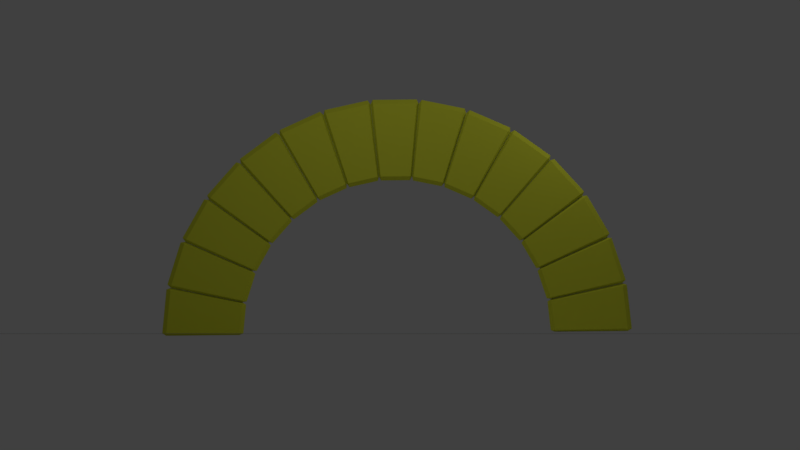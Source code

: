# Source: simu_arche.blend  (saved by Blender 2.78.0; exported with 4.5.12 LTS)
import bpy
from mathutils import Matrix  # noqa: F401  (used for matrix-valued properties, if any)

bpy.ops.wm.read_factory_settings(use_empty=True)
scene = bpy.context.scene
scene.name = 'Scene'

# ---- collections
col_collection_1_001 = bpy.data.collections.new('Collection 1.001'); scene.collection.children.link(col_collection_1_001)

# ---- materials (node trees are filled in below, after node groups)
mat_pierre = bpy.data.materials.new('Pierre')
mat_pierre.alpha_threshold = 0.0
mat_pierre.use_transparent_shadow = False
mat_pierre.preview_render_type = 'CUBE'
mat_pierre.diffuse_color = (0.6005, 0.6268, 0.04015, 1.0)
mat_pierre.roughness = 0.5
mat_pierre.line_color = (0.0, 0.0, 0.0, 1.0)
mat_sol = bpy.data.materials.new('Sol')
mat_sol.alpha_threshold = 0.0
mat_sol.use_transparent_shadow = False
mat_sol.roughness = 0.5

# ---- material node trees

# ---- world
world_world = bpy.data.worlds.new('World'); scene.world = world_world
world_world.color = (0.05088, 0.05088, 0.05088)
world_world.use_sun_shadow = False
world_world.sun_shadow_jitter_overblur = 0.0
world_world.cycles.sampling_method = 'MANUAL'

# ---- cameras
cam_camera = bpy.data.cameras.new('Camera')
cam_camera.type = 'ORTHO'
cam_camera.clip_end = 100.0
cam_camera.lens = 35.0
cam_camera.sensor_width = 32.0
cam_camera.sensor_height = 18.0
cam_camera.ortho_scale = 19.71
cam_camera.dof.focus_distance = 0.0
cam_camera.dof.aperture_fstop = 128.0

# ---- lights
light_point_002 = bpy.data.lights.new('Point.002', 'POINT')
light_point_002.transmission_factor = 0.0
light_point_002.energy = 100.0
light_point_002.shadow_buffer_clip_start = 0.5
light_point_002.shadow_soft_size = 0.1
light_point_002.shadow_maximum_resolution = 0.006
light_point_002.use_absolute_resolution = True
light_point_001 = bpy.data.lights.new('Point.001', 'POINT')
light_point_001.transmission_factor = 0.0
light_point_001.energy = 100.0
light_point_001.shadow_buffer_clip_start = 0.5
light_point_001.shadow_soft_size = 0.1
light_point_001.shadow_maximum_resolution = 0.006
light_point_001.use_absolute_resolution = True
light_point = bpy.data.lights.new('Point', 'POINT')
light_point.transmission_factor = 0.0
light_point.energy = 100.0
light_point.shadow_buffer_clip_start = 0.5
light_point.shadow_soft_size = 0.1
light_point.shadow_maximum_resolution = 0.006
light_point.use_absolute_resolution = True

# ---- meshes
me_cube_014 = bpy.data.meshes.new('Cube.014')
me_cube_014.from_pydata([(1.0, -1.038, 0.04844), (0.9, -1.054, 0.1225), (0.9, -1.129, -0.03283), (1.0, 0.6071, 1.511), (0.9, 0.6985, 1.592), (0.9, 0.5827, 1.62), (-0.9, 0.6985, 1.592), (-1.0, 0.6071, 1.511), (-0.9, 0.5827, 1.62), (-0.9, -1.129, -0.03283), (-0.9, -1.054, 0.1225), (-1.0, -1.038, 0.04844), (0.9, -0.9024, -1.38), (0.9, -0.796, -1.414), (1.0, -0.805, -1.335), (0.9, 1.045, -0.4671), (1.0, 0.9474, -0.5128), (0.9, 0.9607, -0.6286), (-1.0, 0.9474, -0.5128), (-0.9, 1.045, -0.4671), (-0.9, 0.9607, -0.6286), (-1.0, -0.805, -1.335), (-0.9, -0.796, -1.414), (-0.9, -0.9024, -1.38)], [], [(12, 2, 9, 23), (4, 15, 19, 6), (7, 18, 21, 11), (13, 22, 20, 17), (0, 14, 16, 3), (0, 1, 2), (3, 4, 5), (6, 7, 8), (9, 10, 11), (12, 13, 14), (15, 16, 17), (18, 19, 20), (21, 22, 23), (0, 3, 5, 1), (1, 10, 9, 2), (2, 12, 14, 0), (4, 6, 8, 5), (3, 16, 15, 4), (7, 11, 10, 8), (6, 19, 18, 7), (11, 21, 23, 9), (13, 17, 16, 14), (12, 23, 22, 13), (17, 20, 19, 15), (20, 22, 21, 18), (1, 5, 8, 10)])
_uv = me_cube_014.uv_layers.new(name='UVMap')
_uv.uv.foreach_set('vector', [0.0, 0.0, 1.0, 0.0, 1.0, 1.0, 0.0, 1.0, 0.0, 0.0, 1.0, 0.0, 1.0, 1.0, 0.0, 1.0, 0.0, 0.0, 1.0, 0.0, 1.0, 1.0, 0.0, 1.0, 0.0, 0.0, 1.0, 0.0, 1.0, 1.0, 0.0, 1.0, 0.0, 0.0, 1.0, 0.0, 1.0, 1.0, 0.0, 1.0, 0.0, 0.0, 1.0, 0.0, 1.0, 1.0, 0.0, 0.0, 1.0, 0.0, 1.0, 1.0, 0.0, 0.0, 1.0, 0.0, 1.0, 1.0, 0.0, 0.0, 1.0, 0.0, 1.0, 1.0, 0.0, 0.0, 1.0, 0.0, 1.0, 1.0, 0.0, 0.0, 1.0, 0.0, 1.0, 1.0, 0.0, 0.0, 1.0, 0.0, 1.0, 1.0, 0.0, 0.0, 1.0, 0.0, 1.0, 1.0, 0.0, 0.0, 1.0, 0.0, 1.0, 1.0, 0.0, 1.0, 0.0, 0.0, 1.0, 0.0, 1.0, 1.0, 0.0, 1.0, 0.0, 0.0, 1.0, 0.0, 1.0, 1.0, 0.0, 1.0, 0.0, 0.0, 1.0, 0.0, 1.0, 1.0, 0.0, 1.0, 0.0, 0.0, 1.0, 0.0, 1.0, 1.0, 0.0, 1.0, 0.0, 0.0, 1.0, 0.0, 1.0, 1.0, 0.0, 1.0, 0.0, 0.0, 1.0, 0.0, 1.0, 1.0, 0.0, 1.0, 0.0, 0.0, 1.0, 0.0, 1.0, 1.0, 0.0, 1.0, 0.0, 0.0, 1.0, 0.0, 1.0, 1.0, 0.0, 1.0, 0.0, 0.0, 1.0, 0.0, 1.0, 1.0, 0.0, 1.0, 0.0, 0.0, 1.0, 0.0, 1.0, 1.0, 0.0, 1.0, 0.0, 0.0, 1.0, 0.0, 1.0, 1.0, 0.0, 1.0, 0.0, 0.0, 1.0, 0.0, 1.0, 1.0, 0.0, 1.0])
me_cube_014.materials.append(mat_pierre)
me_cube_014.use_remesh_preserve_volume = False
me_cube_014.use_remesh_preserve_attributes = False
me_cube_014.use_mirror_vertex_groups = False
me_cube_014.update()
me_cube_013 = bpy.data.meshes.new('Cube.013')
me_cube_013.from_pydata([(1.0, -1.013, -0.3811), (0.9, -1.037, -0.3156), (0.9, -1.094, -0.4986), (1.0, 0.4437, 1.734), (0.9, 0.5246, 1.851), (0.9, 0.4086, 1.83), (-0.9, 0.5246, 1.851), (-1.0, 0.4437, 1.734), (-0.9, 0.4086, 1.83), (-0.9, -1.094, -0.4986), (-0.9, -1.037, -0.3156), (-1.0, -1.013, -0.3811), (0.9, -0.7321, -1.723), (0.9, -0.6246, -1.711), (1.0, -0.6417, -1.637), (0.9, 1.078, -0.01932), (1.0, 0.987, -0.1045), (0.9, 1.012, -0.2122), (-1.0, 0.987, -0.1045), (-0.9, 1.078, -0.01932), (-0.9, 1.012, -0.2122), (-1.0, -0.6417, -1.637), (-0.9, -0.6246, -1.711), (-0.9, -0.7321, -1.723)], [], [(12, 2, 9, 23), (4, 15, 19, 6), (7, 18, 21, 11), (13, 22, 20, 17), (0, 14, 16, 3), (0, 1, 2), (3, 4, 5), (6, 7, 8), (9, 10, 11), (12, 13, 14), (15, 16, 17), (18, 19, 20), (21, 22, 23), (0, 3, 5, 1), (1, 10, 9, 2), (2, 12, 14, 0), (4, 6, 8, 5), (3, 16, 15, 4), (7, 11, 10, 8), (6, 19, 18, 7), (11, 21, 23, 9), (13, 17, 16, 14), (12, 23, 22, 13), (17, 20, 19, 15), (20, 22, 21, 18), (1, 5, 8, 10)])
_uv = me_cube_013.uv_layers.new(name='UVMap')
_uv.uv.foreach_set('vector', [0.0, 0.0, 1.0, 0.0, 1.0, 1.0, 0.0, 1.0, 0.0, 0.0, 1.0, 0.0, 1.0, 1.0, 0.0, 1.0, 0.0, 0.0, 1.0, 0.0, 1.0, 1.0, 0.0, 1.0, 0.0, 0.0, 1.0, 0.0, 1.0, 1.0, 0.0, 1.0, 0.0, 0.0, 1.0, 0.0, 1.0, 1.0, 0.0, 1.0, 0.0, 0.0, 1.0, 0.0, 1.0, 1.0, 0.0, 0.0, 1.0, 0.0, 1.0, 1.0, 0.0, 0.0, 1.0, 0.0, 1.0, 1.0, 0.0, 0.0, 1.0, 0.0, 1.0, 1.0, 0.0, 0.0, 1.0, 0.0, 1.0, 1.0, 0.0, 0.0, 1.0, 0.0, 1.0, 1.0, 0.0, 0.0, 1.0, 0.0, 1.0, 1.0, 0.0, 0.0, 1.0, 0.0, 1.0, 1.0, 0.0, 0.0, 1.0, 0.0, 1.0, 1.0, 0.0, 1.0, 0.0, 0.0, 1.0, 0.0, 1.0, 1.0, 0.0, 1.0, 0.0, 0.0, 1.0, 0.0, 1.0, 1.0, 0.0, 1.0, 0.0, 0.0, 1.0, 0.0, 1.0, 1.0, 0.0, 1.0, 0.0, 0.0, 1.0, 0.0, 1.0, 1.0, 0.0, 1.0, 0.0, 0.0, 1.0, 0.0, 1.0, 1.0, 0.0, 1.0, 0.0, 0.0, 1.0, 0.0, 1.0, 1.0, 0.0, 1.0, 0.0, 0.0, 1.0, 0.0, 1.0, 1.0, 0.0, 1.0, 0.0, 0.0, 1.0, 0.0, 1.0, 1.0, 0.0, 1.0, 0.0, 0.0, 1.0, 0.0, 1.0, 1.0, 0.0, 1.0, 0.0, 0.0, 1.0, 0.0, 1.0, 1.0, 0.0, 1.0, 0.0, 0.0, 1.0, 0.0, 1.0, 1.0, 0.0, 1.0, 0.0, 0.0, 1.0, 0.0, 1.0, 1.0, 0.0, 1.0])
me_cube_013.materials.append(mat_pierre)
me_cube_013.use_remesh_preserve_volume = False
me_cube_013.use_remesh_preserve_attributes = False
me_cube_013.use_mirror_vertex_groups = False
me_cube_013.update()
me_cube_012 = bpy.data.meshes.new('Cube.012')
me_cube_012.from_pydata([(1.0, -0.946, -0.7827), (0.9, -0.9763, -0.7287), (0.9, -1.013, -0.9313), (1.0, 0.2589, 1.892), (0.9, 0.3259, 2.04), (0.9, 0.2146, 1.971), (-0.9, 0.3259, 2.04), (-1.0, 0.2589, 1.892), (-0.9, 0.2146, 1.971), (-0.9, -1.013, -0.9313), (-0.9, -0.9763, -0.7287), (-1.0, -0.946, -0.7827), (0.9, -0.5318, -1.978), (0.9, -0.4278, -1.922), (1.0, -0.4522, -1.857), (0.9, 1.061, 0.4406), (1.0, 0.9815, 0.3196), (0.9, 1.017, 0.2246), (-1.0, 0.9815, 0.3196), (-0.9, 1.061, 0.4406), (-0.9, 1.017, 0.2246), (-1.0, -0.4522, -1.857), (-0.9, -0.4278, -1.922), (-0.9, -0.5318, -1.978)], [], [(12, 2, 9, 23), (4, 15, 19, 6), (7, 18, 21, 11), (13, 22, 20, 17), (0, 14, 16, 3), (0, 1, 2), (3, 4, 5), (6, 7, 8), (9, 10, 11), (12, 13, 14), (15, 16, 17), (18, 19, 20), (21, 22, 23), (0, 3, 5, 1), (1, 10, 9, 2), (2, 12, 14, 0), (4, 6, 8, 5), (3, 16, 15, 4), (7, 11, 10, 8), (6, 19, 18, 7), (11, 21, 23, 9), (13, 17, 16, 14), (12, 23, 22, 13), (17, 20, 19, 15), (20, 22, 21, 18), (1, 5, 8, 10)])
_uv = me_cube_012.uv_layers.new(name='UVMap')
_uv.uv.foreach_set('vector', [0.95, 0.15, 0.95, 0.6734, 0.05, 0.6734, 0.05, 0.15, 0.95, 0.1592, 0.95, -0.6407, 0.05, -0.6407, 0.05, 0.1592, 0.796, 0.08488, 1.157, -0.7012, 0.4404, -1.79, 0.1935, -1.252, 0.95, 0.178, 0.05, 0.178, 0.05, 1.251, 0.95, 1.251, 0.1935, 0.7477, 0.4404, 0.2105, 1.157, 1.299, 0.796, 2.085, 1.0, 0.7477, 0.95, 0.7747, 0.95, 0.6734, 0.796, 0.08488, 0.8294, 0.1592, 0.7738, 0.1244, 0.8294, 0.1592, 0.796, 0.08488, 0.7738, 0.1244, 0.05, 0.6734, 0.05, 0.7747, -6.714e-07, 0.7477, 0.95, 0.4006, 0.95, 0.4526, 1.0, 0.4404, 0.95, 0.3593, 1.0, 0.2989, 0.95, 0.2513, 1.0, 0.2988, 1.05, 0.3593, 1.05, 0.2513, 1.0, 0.4404, 1.05, 0.4526, 1.05, 0.4006, 1.0, 0.7477, 1.0, 2.085, 0.95, 2.124, 0.95, 0.7747, 0.95, 0.7747, 0.05, 0.7747, 0.05, 0.6734, 0.95, 0.6734, 0.16, 0.6734, 0.4006, 0.15, 0.4404, 0.2105, 0.1935, 0.7477, 0.95, 0.8294, 0.05, 0.8294, 0.05, 0.7738, 0.95, 0.7738, 0.796, 0.08488, 1.157, -0.7011, 1.197, -0.6407, 0.8294, 0.1592, 1.0, 0.08488, 1.0, -1.252, 1.05, -1.225, 1.05, 0.1244, 0.8294, 0.1592, 1.197, -0.6407, 1.157, -0.7012, 0.796, 0.08488, 0.1935, 0.7477, 0.4404, 0.2105, 0.4006, 0.15, 0.16, 0.6734, 0.95, 0.178, 0.95, 1.251, 1.0, 1.299, 1.0, 0.2105, 0.95, 0.4006, 0.05, 0.4006, 0.05, 0.4526, 0.95, 0.4526, 0.95, 0.2513, 0.05, 0.2513, 0.05, 0.3593, 0.95, 0.3593, 0.05, 0.2513, 0.05, -0.822, -9.098e-07, -0.7895, -1.148e-06, 0.2988, 0.95, 0.7747, 0.95, 2.124, 0.05, 2.124, 0.05, 0.7747])
me_cube_012.materials.append(mat_pierre)
me_cube_012.use_remesh_preserve_volume = False
me_cube_012.use_remesh_preserve_attributes = False
me_cube_012.use_mirror_vertex_groups = False
me_cube_012.update()
me_cube_011 = bpy.data.meshes.new('Cube.011')
me_cube_011.from_pydata([(1.0, -0.8415, -1.144), (0.9, -0.8767, -1.104), (0.9, -0.8915, -1.317), (1.0, 0.05908, 1.973), (0.9, 0.1091, 2.146), (0.9, 0.007486, 2.032), (-0.9, 0.1091, 2.146), (-1.0, 0.05908, 1.973), (-0.9, 0.007486, 2.032), (-0.9, -0.8915, -1.317), (-0.9, -0.8767, -1.104), (-1.0, -0.8415, -1.144), (0.9, -0.3121, -2.141), (0.9, -0.2162, -2.043), (1.0, -0.2467, -1.99), (0.9, 0.9946, 0.887), (1.0, 0.9293, 0.7356), (0.9, 0.9741, 0.6575), (-1.0, 0.9293, 0.7356), (-0.9, 0.9946, 0.887), (-0.9, 0.9741, 0.6575), (-1.0, -0.2467, -1.99), (-0.9, -0.2162, -2.043), (-0.9, -0.3121, -2.141)], [], [(12, 2, 9, 23), (4, 15, 19, 6), (7, 18, 21, 11), (13, 22, 20, 17), (0, 14, 16, 3), (0, 1, 2), (3, 4, 5), (6, 7, 8), (9, 10, 11), (12, 13, 14), (15, 16, 17), (18, 19, 20), (21, 22, 23), (0, 3, 5, 1), (1, 10, 9, 2), (2, 12, 14, 0), (4, 6, 8, 5), (3, 16, 15, 4), (7, 11, 10, 8), (6, 19, 18, 7), (11, 21, 23, 9), (13, 17, 16, 14), (12, 23, 22, 13), (17, 20, 19, 15), (20, 22, 21, 18), (1, 5, 8, 10)])
_uv = me_cube_011.uv_layers.new(name='UVMap')
_uv.uv.foreach_set('vector', [0.0, 0.0, 1.0, 0.0, 1.0, 1.0, 0.0, 1.0, 0.0, 0.0, 1.0, 0.0, 1.0, 1.0, 0.0, 1.0, 0.0, 0.0, 1.0, 0.0, 1.0, 1.0, 0.0, 1.0, 0.0, 0.0, 1.0, 0.0, 1.0, 1.0, 0.0, 1.0, 0.0, 0.0, 1.0, 0.0, 1.0, 1.0, 0.0, 1.0, 0.0, 0.0, 1.0, 0.0, 1.0, 1.0, 0.0, 0.0, 1.0, 0.0, 1.0, 1.0, 0.0, 0.0, 1.0, 0.0, 1.0, 1.0, 0.0, 0.0, 1.0, 0.0, 1.0, 1.0, 0.0, 0.0, 1.0, 0.0, 1.0, 1.0, 0.0, 0.0, 1.0, 0.0, 1.0, 1.0, 0.0, 0.0, 1.0, 0.0, 1.0, 1.0, 0.0, 0.0, 1.0, 0.0, 1.0, 1.0, 0.0, 0.0, 1.0, 0.0, 1.0, 1.0, 0.0, 1.0, 0.0, 0.0, 1.0, 0.0, 1.0, 1.0, 0.0, 1.0, 0.0, 0.0, 1.0, 0.0, 1.0, 1.0, 0.0, 1.0, 0.0, 0.0, 1.0, 0.0, 1.0, 1.0, 0.0, 1.0, 0.0, 0.0, 1.0, 0.0, 1.0, 1.0, 0.0, 1.0, 0.0, 0.0, 1.0, 0.0, 1.0, 1.0, 0.0, 1.0, 0.0, 0.0, 1.0, 0.0, 1.0, 1.0, 0.0, 1.0, 0.0, 0.0, 1.0, 0.0, 1.0, 1.0, 0.0, 1.0, 0.0, 0.0, 1.0, 0.0, 1.0, 1.0, 0.0, 1.0, 0.0, 0.0, 1.0, 0.0, 1.0, 1.0, 0.0, 1.0, 0.0, 0.0, 1.0, 0.0, 1.0, 1.0, 0.0, 1.0, 0.0, 0.0, 1.0, 0.0, 1.0, 1.0, 0.0, 1.0, 0.0, 0.0, 1.0, 0.0, 1.0, 1.0, 0.0, 1.0])
me_cube_011.materials.append(mat_pierre)
me_cube_011.use_remesh_preserve_volume = False
me_cube_011.use_remesh_preserve_attributes = False
me_cube_011.use_mirror_vertex_groups = False
me_cube_011.update()
me_cube_010 = bpy.data.meshes.new('Cube.010')
me_cube_010.from_pydata([(1.0, -0.7044, -1.455), (0.9, -0.7431, -1.43), (0.9, -0.7354, -1.645), (1.0, -0.1477, 1.969), (0.9, -0.1167, 2.159), (0.9, -0.2042, 2.005), (-0.9, -0.1167, 2.159), (-1.0, -0.1477, 1.969), (-0.9, -0.2042, 2.005), (-0.9, -0.7354, -1.645), (-0.9, -0.7431, -1.43), (-1.0, -0.7044, -1.455), (0.9, -0.08296, -2.21), (0.9, 0.0006838, -2.074), (1.0, -0.03479, -2.035), (0.9, 0.8803, 1.296), (1.0, 0.8322, 1.12), (0.9, 0.8841, 1.063), (-1.0, 0.8322, 1.12), (-0.9, 0.8803, 1.296), (-0.9, 0.8841, 1.063), (-1.0, -0.03479, -2.035), (-0.9, 0.0006833, -2.074), (-0.9, -0.08296, -2.21)], [], [(12, 2, 9, 23), (4, 15, 19, 6), (7, 18, 21, 11), (13, 22, 20, 17), (0, 14, 16, 3), (0, 1, 2), (3, 4, 5), (6, 7, 8), (9, 10, 11), (12, 13, 14), (15, 16, 17), (18, 19, 20), (21, 22, 23), (0, 3, 5, 1), (1, 10, 9, 2), (2, 12, 14, 0), (4, 6, 8, 5), (3, 16, 15, 4), (7, 11, 10, 8), (6, 19, 18, 7), (11, 21, 23, 9), (13, 17, 16, 14), (12, 23, 22, 13), (17, 20, 19, 15), (20, 22, 21, 18), (1, 5, 8, 10)])
_uv = me_cube_010.uv_layers.new(name='UVMap')
_uv.uv.foreach_set('vector', [0.0, 0.0, 1.0, 0.0, 1.0, 1.0, 0.0, 1.0, 0.0, 0.0, 1.0, 0.0, 1.0, 1.0, 0.0, 1.0, 0.0, 0.0, 1.0, 0.0, 1.0, 1.0, 0.0, 1.0, 0.0, 0.0, 1.0, 0.0, 1.0, 1.0, 0.0, 1.0, 0.0, 0.0, 1.0, 0.0, 1.0, 1.0, 0.0, 1.0, 0.0, 0.0, 1.0, 0.0, 1.0, 1.0, 0.0, 0.0, 1.0, 0.0, 1.0, 1.0, 0.0, 0.0, 1.0, 0.0, 1.0, 1.0, 0.0, 0.0, 1.0, 0.0, 1.0, 1.0, 0.0, 0.0, 1.0, 0.0, 1.0, 1.0, 0.0, 0.0, 1.0, 0.0, 1.0, 1.0, 0.0, 0.0, 1.0, 0.0, 1.0, 1.0, 0.0, 0.0, 1.0, 0.0, 1.0, 1.0, 0.0, 0.0, 1.0, 0.0, 1.0, 1.0, 0.0, 1.0, 0.0, 0.0, 1.0, 0.0, 1.0, 1.0, 0.0, 1.0, 0.0, 0.0, 1.0, 0.0, 1.0, 1.0, 0.0, 1.0, 0.0, 0.0, 1.0, 0.0, 1.0, 1.0, 0.0, 1.0, 0.0, 0.0, 1.0, 0.0, 1.0, 1.0, 0.0, 1.0, 0.0, 0.0, 1.0, 0.0, 1.0, 1.0, 0.0, 1.0, 0.0, 0.0, 1.0, 0.0, 1.0, 1.0, 0.0, 1.0, 0.0, 0.0, 1.0, 0.0, 1.0, 1.0, 0.0, 1.0, 0.0, 0.0, 1.0, 0.0, 1.0, 1.0, 0.0, 1.0, 0.0, 0.0, 1.0, 0.0, 1.0, 1.0, 0.0, 1.0, 0.0, 0.0, 1.0, 0.0, 1.0, 1.0, 0.0, 1.0, 0.0, 0.0, 1.0, 0.0, 1.0, 1.0, 0.0, 1.0, 0.0, 0.0, 1.0, 0.0, 1.0, 1.0, 0.0, 1.0])
me_cube_010.materials.append(mat_pierre)
me_cube_010.use_remesh_preserve_volume = False
me_cube_010.use_remesh_preserve_attributes = False
me_cube_010.use_mirror_vertex_groups = False
me_cube_010.update()
me_cube_009 = bpy.data.meshes.new('Cube.009')
me_cube_009.from_pydata([(1.0, -0.5404, -1.706), (0.9, -0.5808, -1.698), (0.9, -0.5509, -1.905), (1.0, -0.3518, 1.874), (0.9, -0.3413, 2.073), (0.9, -0.4109, 1.886), (-0.9, -0.3413, 2.073), (-1.0, -0.3518, 1.874), (-0.9, -0.4109, 1.886), (-0.9, -0.5509, -1.905), (-0.9, -0.5808, -1.698), (-1.0, -0.5404, -1.706), (0.9, 0.146, -2.186), (0.9, 0.2136, -2.018), (1.0, 0.1748, -1.994), (0.9, 0.7237, 1.644), (1.0, 0.6948, 1.452), (0.9, 0.7516, 1.417), (-1.0, 0.6948, 1.452), (-0.9, 0.7237, 1.644), (-0.9, 0.7516, 1.417), (-1.0, 0.1748, -1.994), (-0.9, 0.2136, -2.018), (-0.9, 0.146, -2.186)], [], [(12, 2, 9, 23), (4, 15, 19, 6), (7, 18, 21, 11), (13, 22, 20, 17), (0, 14, 16, 3), (0, 1, 2), (3, 4, 5), (6, 7, 8), (9, 10, 11), (12, 13, 14), (15, 16, 17), (18, 19, 20), (21, 22, 23), (0, 3, 5, 1), (1, 10, 9, 2), (2, 12, 14, 0), (4, 6, 8, 5), (3, 16, 15, 4), (7, 11, 10, 8), (6, 19, 18, 7), (11, 21, 23, 9), (13, 17, 16, 14), (12, 23, 22, 13), (17, 20, 19, 15), (20, 22, 21, 18), (1, 5, 8, 10)])
_uv = me_cube_009.uv_layers.new(name='UVMap')
_uv.uv.foreach_set('vector', [0.0, 0.0, 1.0, 0.0, 1.0, 1.0, 0.0, 1.0, 0.0, 0.0, 1.0, 0.0, 1.0, 1.0, 0.0, 1.0, 0.0, 0.0, 1.0, 0.0, 1.0, 1.0, 0.0, 1.0, 0.0, 0.0, 1.0, 0.0, 1.0, 1.0, 0.0, 1.0, 0.0, 0.0, 1.0, 0.0, 1.0, 1.0, 0.0, 1.0, 0.0, 0.0, 1.0, 0.0, 1.0, 1.0, 0.0, 0.0, 1.0, 0.0, 1.0, 1.0, 0.0, 0.0, 1.0, 0.0, 1.0, 1.0, 0.0, 0.0, 1.0, 0.0, 1.0, 1.0, 0.0, 0.0, 1.0, 0.0, 1.0, 1.0, 0.0, 0.0, 1.0, 0.0, 1.0, 1.0, 0.0, 0.0, 1.0, 0.0, 1.0, 1.0, 0.0, 0.0, 1.0, 0.0, 1.0, 1.0, 0.0, 0.0, 1.0, 0.0, 1.0, 1.0, 0.0, 1.0, 0.0, 0.0, 1.0, 0.0, 1.0, 1.0, 0.0, 1.0, 0.0, 0.0, 1.0, 0.0, 1.0, 1.0, 0.0, 1.0, 0.0, 0.0, 1.0, 0.0, 1.0, 1.0, 0.0, 1.0, 0.0, 0.0, 1.0, 0.0, 1.0, 1.0, 0.0, 1.0, 0.0, 0.0, 1.0, 0.0, 1.0, 1.0, 0.0, 1.0, 0.0, 0.0, 1.0, 0.0, 1.0, 1.0, 0.0, 1.0, 0.0, 0.0, 1.0, 0.0, 1.0, 1.0, 0.0, 1.0, 0.0, 0.0, 1.0, 0.0, 1.0, 1.0, 0.0, 1.0, 0.0, 0.0, 1.0, 0.0, 1.0, 1.0, 0.0, 1.0, 0.0, 0.0, 1.0, 0.0, 1.0, 1.0, 0.0, 1.0, 0.0, 0.0, 1.0, 0.0, 1.0, 1.0, 0.0, 1.0, 0.0, 0.0, 1.0, 0.0, 1.0, 1.0, 0.0, 1.0])
me_cube_009.materials.append(mat_pierre)
me_cube_009.use_remesh_preserve_volume = False
me_cube_009.use_remesh_preserve_attributes = False
me_cube_009.use_mirror_vertex_groups = False
me_cube_009.update()
me_cube_008 = bpy.data.meshes.new('Cube.008')
me_cube_008.from_pydata([(1.0, -0.3552, -1.89), (0.9, -0.3955, -1.899), (0.9, -0.3447, -2.089), (1.0, -0.5429, 1.69), (0.9, -0.5533, 1.889), (0.9, -0.6019, 1.677), (-0.9, -0.5533, 1.889), (-1.0, -0.5429, 1.69), (-0.9, -0.6019, 1.677), (-0.9, -0.3447, -2.089), (-0.9, -0.3955, -1.899), (-1.0, -0.3552, -1.89), (0.9, 0.3661, -2.074), (0.9, 0.4149, -1.882), (1.0, 0.3745, -1.875), (0.9, 0.5331, 1.912), (1.0, 0.5247, 1.713), (0.9, 0.5839, 1.702), (-1.0, 0.5247, 1.713), (-0.9, 0.5331, 1.912), (-0.9, 0.5839, 1.702), (-1.0, 0.3745, -1.875), (-0.9, 0.4149, -1.882), (-0.9, 0.3661, -2.074)], [], [(12, 2, 9, 23), (4, 15, 19, 6), (7, 18, 21, 11), (13, 22, 20, 17), (0, 14, 16, 3), (0, 1, 2), (3, 4, 5), (6, 7, 8), (9, 10, 11), (12, 13, 14), (15, 16, 17), (18, 19, 20), (21, 22, 23), (0, 3, 5, 1), (1, 10, 9, 2), (2, 12, 14, 0), (4, 6, 8, 5), (3, 16, 15, 4), (7, 11, 10, 8), (6, 19, 18, 7), (11, 21, 23, 9), (13, 17, 16, 14), (12, 23, 22, 13), (17, 20, 19, 15), (20, 22, 21, 18), (1, 5, 8, 10)])
_uv = me_cube_008.uv_layers.new(name='UVMap')
_uv.uv.foreach_set('vector', [0.0, 0.0, 1.0, 0.0, 1.0, 1.0, 0.0, 1.0, 0.0, 0.0, 1.0, 0.0, 1.0, 1.0, 0.0, 1.0, 0.0, 0.0, 1.0, 0.0, 1.0, 1.0, 0.0, 1.0, 0.0, 0.0, 1.0, 0.0, 1.0, 1.0, 0.0, 1.0, 0.0, 0.0, 1.0, 0.0, 1.0, 1.0, 0.0, 1.0, 0.0, 0.0, 1.0, 0.0, 1.0, 1.0, 0.0, 0.0, 1.0, 0.0, 1.0, 1.0, 0.0, 0.0, 1.0, 0.0, 1.0, 1.0, 0.0, 0.0, 1.0, 0.0, 1.0, 1.0, 0.0, 0.0, 1.0, 0.0, 1.0, 1.0, 0.0, 0.0, 1.0, 0.0, 1.0, 1.0, 0.0, 0.0, 1.0, 0.0, 1.0, 1.0, 0.0, 0.0, 1.0, 0.0, 1.0, 1.0, 0.0, 0.0, 1.0, 0.0, 1.0, 1.0, 0.0, 1.0, 0.0, 0.0, 1.0, 0.0, 1.0, 1.0, 0.0, 1.0, 0.0, 0.0, 1.0, 0.0, 1.0, 1.0, 0.0, 1.0, 0.0, 0.0, 1.0, 0.0, 1.0, 1.0, 0.0, 1.0, 0.0, 0.0, 1.0, 0.0, 1.0, 1.0, 0.0, 1.0, 0.0, 0.0, 1.0, 0.0, 1.0, 1.0, 0.0, 1.0, 0.0, 0.0, 1.0, 0.0, 1.0, 1.0, 0.0, 1.0, 0.0, 0.0, 1.0, 0.0, 1.0, 1.0, 0.0, 1.0, 0.0, 0.0, 1.0, 0.0, 1.0, 1.0, 0.0, 1.0, 0.0, 0.0, 1.0, 0.0, 1.0, 1.0, 0.0, 1.0, 0.0, 0.0, 1.0, 0.0, 1.0, 1.0, 0.0, 1.0, 0.0, 0.0, 1.0, 0.0, 1.0, 1.0, 0.0, 1.0, 0.0, 0.0, 1.0, 0.0, 1.0, 1.0, 0.0, 1.0])
me_cube_008.materials.append(mat_pierre)
me_cube_008.use_remesh_preserve_volume = False
me_cube_008.use_remesh_preserve_attributes = False
me_cube_008.use_mirror_vertex_groups = False
me_cube_008.update()
me_cube_007 = bpy.data.meshes.new('Cube.007')
me_cube_007.from_pydata([(1.0, -0.1543, -2.002), (0.9, -0.1928, -2.027), (0.9, -0.1234, -2.192), (1.0, -0.7101, 1.422), (0.9, -0.741, 1.612), (0.9, -0.7665, 1.385), (-0.9, -0.741, 1.612), (-1.0, -0.7101, 1.422), (-0.9, -0.7665, 1.385), (-0.9, -0.1234, -2.192), (-0.9, -0.1928, -2.027), (-1.0, -0.1543, -2.002), (0.9, 0.5704, -1.882), (0.9, 0.5981, -1.674), (1.0, 0.5578, -1.684), (0.9, 0.3193, 2.086), (1.0, 0.3318, 1.888), (0.9, 0.3908, 1.902), (-1.0, 0.3318, 1.888), (-0.9, 0.3193, 2.086), (-0.9, 0.3908, 1.902), (-1.0, 0.5578, -1.684), (-0.9, 0.5981, -1.674), (-0.9, 0.5704, -1.882)], [], [(12, 2, 9, 23), (4, 15, 19, 6), (7, 18, 21, 11), (13, 22, 20, 17), (0, 14, 16, 3), (0, 1, 2), (3, 4, 5), (6, 7, 8), (9, 10, 11), (12, 13, 14), (15, 16, 17), (18, 19, 20), (21, 22, 23), (0, 3, 5, 1), (1, 10, 9, 2), (2, 12, 14, 0), (4, 6, 8, 5), (3, 16, 15, 4), (7, 11, 10, 8), (6, 19, 18, 7), (11, 21, 23, 9), (13, 17, 16, 14), (12, 23, 22, 13), (17, 20, 19, 15), (20, 22, 21, 18), (1, 5, 8, 10)])
_uv = me_cube_007.uv_layers.new(name='UVMap')
_uv.uv.foreach_set('vector', [0.0, 0.0, 1.0, 0.0, 1.0, 1.0, 0.0, 1.0, 0.0, 0.0, 1.0, 0.0, 1.0, 1.0, 0.0, 1.0, 0.0, 0.0, 1.0, 0.0, 1.0, 1.0, 0.0, 1.0, 0.0, 0.0, 1.0, 0.0, 1.0, 1.0, 0.0, 1.0, 0.0, 0.0, 1.0, 0.0, 1.0, 1.0, 0.0, 1.0, 0.0, 0.0, 1.0, 0.0, 1.0, 1.0, 0.0, 0.0, 1.0, 0.0, 1.0, 1.0, 0.0, 0.0, 1.0, 0.0, 1.0, 1.0, 0.0, 0.0, 1.0, 0.0, 1.0, 1.0, 0.0, 0.0, 1.0, 0.0, 1.0, 1.0, 0.0, 0.0, 1.0, 0.0, 1.0, 1.0, 0.0, 0.0, 1.0, 0.0, 1.0, 1.0, 0.0, 0.0, 1.0, 0.0, 1.0, 1.0, 0.0, 0.0, 1.0, 0.0, 1.0, 1.0, 0.0, 1.0, 0.0, 0.0, 1.0, 0.0, 1.0, 1.0, 0.0, 1.0, 0.0, 0.0, 1.0, 0.0, 1.0, 1.0, 0.0, 1.0, 0.0, 0.0, 1.0, 0.0, 1.0, 1.0, 0.0, 1.0, 0.0, 0.0, 1.0, 0.0, 1.0, 1.0, 0.0, 1.0, 0.0, 0.0, 1.0, 0.0, 1.0, 1.0, 0.0, 1.0, 0.0, 0.0, 1.0, 0.0, 1.0, 1.0, 0.0, 1.0, 0.0, 0.0, 1.0, 0.0, 1.0, 1.0, 0.0, 1.0, 0.0, 0.0, 1.0, 0.0, 1.0, 1.0, 0.0, 1.0, 0.0, 0.0, 1.0, 0.0, 1.0, 1.0, 0.0, 1.0, 0.0, 0.0, 1.0, 0.0, 1.0, 1.0, 0.0, 1.0, 0.0, 0.0, 1.0, 0.0, 1.0, 1.0, 0.0, 1.0, 0.0, 0.0, 1.0, 0.0, 1.0, 1.0, 0.0, 1.0])
me_cube_007.materials.append(mat_pierre)
me_cube_007.use_remesh_preserve_volume = False
me_cube_007.use_remesh_preserve_attributes = False
me_cube_007.use_mirror_vertex_groups = False
me_cube_007.update()
me_cube_006 = bpy.data.meshes.new('Cube.006')
me_cube_006.from_pydata([(1.0, 0.05597, -2.034), (0.9, 0.02091, -2.075), (0.9, 0.106, -2.207), (1.0, -0.8438, 1.084), (0.9, -0.8937, 1.257), (0.9, -0.8951, 1.024), (-0.9, -0.8937, 1.257), (-1.0, -0.8438, 1.084), (-0.9, -0.8951, 1.024), (-0.9, 0.106, -2.207), (-0.9, 0.02091, -2.075), (-1.0, 0.05597, -2.034), (0.9, 0.7523, -1.615), (0.9, 0.7578, -1.4), (1.0, 0.7194, -1.426), (0.9, 0.09408, 2.162), (1.0, 0.127, 1.973), (0.9, 0.1832, 2.012), (-1.0, 0.127, 1.973), (-0.9, 0.09408, 2.162), (-0.9, 0.1832, 2.012), (-1.0, 0.7194, -1.426), (-0.9, 0.7578, -1.4), (-0.9, 0.7523, -1.615)], [], [(12, 2, 9, 23), (4, 15, 19, 6), (7, 18, 21, 11), (13, 22, 20, 17), (0, 14, 16, 3), (0, 1, 2), (3, 4, 5), (6, 7, 8), (9, 10, 11), (12, 13, 14), (15, 16, 17), (18, 19, 20), (21, 22, 23), (0, 3, 5, 1), (1, 10, 9, 2), (2, 12, 14, 0), (4, 6, 8, 5), (3, 16, 15, 4), (7, 11, 10, 8), (6, 19, 18, 7), (11, 21, 23, 9), (13, 17, 16, 14), (12, 23, 22, 13), (17, 20, 19, 15), (20, 22, 21, 18), (1, 5, 8, 10)])
_uv = me_cube_006.uv_layers.new(name='UVMap')
_uv.uv.foreach_set('vector', [0.0, 0.0, 1.0, 0.0, 1.0, 1.0, 0.0, 1.0, 0.0, 0.0, 1.0, 0.0, 1.0, 1.0, 0.0, 1.0, 0.0, 0.0, 1.0, 0.0, 1.0, 1.0, 0.0, 1.0, 0.0, 0.0, 1.0, 0.0, 1.0, 1.0, 0.0, 1.0, 0.0, 0.0, 1.0, 0.0, 1.0, 1.0, 0.0, 1.0, 0.0, 0.0, 1.0, 0.0, 1.0, 1.0, 0.0, 0.0, 1.0, 0.0, 1.0, 1.0, 0.0, 0.0, 1.0, 0.0, 1.0, 1.0, 0.0, 0.0, 1.0, 0.0, 1.0, 1.0, 0.0, 0.0, 1.0, 0.0, 1.0, 1.0, 0.0, 0.0, 1.0, 0.0, 1.0, 1.0, 0.0, 0.0, 1.0, 0.0, 1.0, 1.0, 0.0, 0.0, 1.0, 0.0, 1.0, 1.0, 0.0, 0.0, 1.0, 0.0, 1.0, 1.0, 0.0, 1.0, 0.0, 0.0, 1.0, 0.0, 1.0, 1.0, 0.0, 1.0, 0.0, 0.0, 1.0, 0.0, 1.0, 1.0, 0.0, 1.0, 0.0, 0.0, 1.0, 0.0, 1.0, 1.0, 0.0, 1.0, 0.0, 0.0, 1.0, 0.0, 1.0, 1.0, 0.0, 1.0, 0.0, 0.0, 1.0, 0.0, 1.0, 1.0, 0.0, 1.0, 0.0, 0.0, 1.0, 0.0, 1.0, 1.0, 0.0, 1.0, 0.0, 0.0, 1.0, 0.0, 1.0, 1.0, 0.0, 1.0, 0.0, 0.0, 1.0, 0.0, 1.0, 1.0, 0.0, 1.0, 0.0, 0.0, 1.0, 0.0, 1.0, 1.0, 0.0, 1.0, 0.0, 0.0, 1.0, 0.0, 1.0, 1.0, 0.0, 1.0, 0.0, 0.0, 1.0, 0.0, 1.0, 1.0, 0.0, 1.0, 0.0, 0.0, 1.0, 0.0, 1.0, 1.0, 0.0, 1.0])
me_cube_006.materials.append(mat_pierre)
me_cube_006.use_remesh_preserve_volume = False
me_cube_006.use_remesh_preserve_attributes = False
me_cube_006.use_mirror_vertex_groups = False
me_cube_006.update()
me_cube_005 = bpy.data.meshes.new('Cube.005')
me_cube_005.from_pydata([(1.0, 0.2677, -1.98), (0.9, 0.2377, -2.035), (0.9, 0.3346, -2.129), (1.0, -0.9366, 0.6952), (0.9, -1.003, 0.8438), (0.9, -0.9805, 0.6152), (-0.9, -1.003, 0.8438), (-1.0, -0.9366, 0.6952), (-0.9, -0.9805, 0.6152), (-0.9, 0.3346, -2.129), (-0.9, 0.2377, -2.035), (-1.0, 0.2677, -1.98), (0.9, 0.9053, -1.281), (0.9, 0.8883, -1.069), (1.0, 0.8534, -1.11), (0.9, -0.1313, 2.139), (1.0, -0.07947, 1.968), (0.9, -0.02851, 2.029), (-1.0, -0.07947, 1.968), (-0.9, -0.1313, 2.139), (-0.9, -0.02851, 2.029), (-1.0, 0.8534, -1.11), (-0.9, 0.8883, -1.069), (-0.9, 0.9053, -1.281)], [], [(12, 2, 9, 23), (4, 15, 19, 6), (7, 18, 21, 11), (13, 22, 20, 17), (0, 14, 16, 3), (0, 1, 2), (3, 4, 5), (6, 7, 8), (9, 10, 11), (12, 13, 14), (15, 16, 17), (18, 19, 20), (21, 22, 23), (0, 3, 5, 1), (1, 10, 9, 2), (2, 12, 14, 0), (4, 6, 8, 5), (3, 16, 15, 4), (7, 11, 10, 8), (6, 19, 18, 7), (11, 21, 23, 9), (13, 17, 16, 14), (12, 23, 22, 13), (17, 20, 19, 15), (20, 22, 21, 18), (1, 5, 8, 10)])
_uv = me_cube_005.uv_layers.new(name='UVMap')
_uv.uv.foreach_set('vector', [0.0, 0.0, 1.0, 0.0, 1.0, 1.0, 0.0, 1.0, 0.0, 0.0, 1.0, 0.0, 1.0, 1.0, 0.0, 1.0, 0.0, 0.0, 1.0, 0.0, 1.0, 1.0, 0.0, 1.0, 0.0, 0.0, 1.0, 0.0, 1.0, 1.0, 0.0, 1.0, 0.0, 0.0, 1.0, 0.0, 1.0, 1.0, 0.0, 1.0, 0.0, 0.0, 1.0, 0.0, 1.0, 1.0, 0.0, 0.0, 1.0, 0.0, 1.0, 1.0, 0.0, 0.0, 1.0, 0.0, 1.0, 1.0, 0.0, 0.0, 1.0, 0.0, 1.0, 1.0, 0.0, 0.0, 1.0, 0.0, 1.0, 1.0, 0.0, 0.0, 1.0, 0.0, 1.0, 1.0, 0.0, 0.0, 1.0, 0.0, 1.0, 1.0, 0.0, 0.0, 1.0, 0.0, 1.0, 1.0, 0.0, 0.0, 1.0, 0.0, 1.0, 1.0, 0.0, 1.0, 0.0, 0.0, 1.0, 0.0, 1.0, 1.0, 0.0, 1.0, 0.0, 0.0, 1.0, 0.0, 1.0, 1.0, 0.0, 1.0, 0.0, 0.0, 1.0, 0.0, 1.0, 1.0, 0.0, 1.0, 0.0, 0.0, 1.0, 0.0, 1.0, 1.0, 0.0, 1.0, 0.0, 0.0, 1.0, 0.0, 1.0, 1.0, 0.0, 1.0, 0.0, 0.0, 1.0, 0.0, 1.0, 1.0, 0.0, 1.0, 0.0, 0.0, 1.0, 0.0, 1.0, 1.0, 0.0, 1.0, 0.0, 0.0, 1.0, 0.0, 1.0, 1.0, 0.0, 1.0, 0.0, 0.0, 1.0, 0.0, 1.0, 1.0, 0.0, 1.0, 0.0, 0.0, 1.0, 0.0, 1.0, 1.0, 0.0, 1.0, 0.0, 0.0, 1.0, 0.0, 1.0, 1.0, 0.0, 1.0, 0.0, 0.0, 1.0, 0.0, 1.0, 1.0, 0.0, 1.0])
me_cube_005.materials.append(mat_pierre)
me_cube_005.use_remesh_preserve_volume = False
me_cube_005.use_remesh_preserve_attributes = False
me_cube_005.use_mirror_vertex_groups = False
me_cube_005.update()
me_cube_004 = bpy.data.meshes.new('Cube.004')
me_cube_004.from_pydata([(1.0, 0.472, -1.839), (0.9, 0.4483, -1.905), (0.9, 0.5529, -1.957), (1.0, -0.9842, 0.2773), (0.9, -1.065, 0.3949), (0.9, -1.019, 0.1808), (-0.9, -1.065, 0.3949), (-1.0, -0.9842, 0.2773), (-0.9, -1.019, 0.1808), (-0.9, 0.5529, -1.957), (-0.9, 0.4483, -1.905), (-1.0, 0.472, -1.839), (0.9, 1.023, -0.89), (0.9, 0.9842, -0.6889), (1.0, 0.9544, -0.7442), (0.9, -0.3467, 2.025), (1.0, -0.2782, 1.879), (0.9, -0.2347, 1.96), (-1.0, -0.2782, 1.879), (-0.9, -0.3467, 2.025), (-0.9, -0.2347, 1.96), (-1.0, 0.9544, -0.7442), (-0.9, 0.9842, -0.6889), (-0.9, 1.023, -0.89)], [], [(12, 2, 9, 23), (4, 15, 19, 6), (7, 18, 21, 11), (13, 22, 20, 17), (0, 14, 16, 3), (0, 1, 2), (3, 4, 5), (6, 7, 8), (9, 10, 11), (12, 13, 14), (15, 16, 17), (18, 19, 20), (21, 22, 23), (0, 3, 5, 1), (1, 10, 9, 2), (2, 12, 14, 0), (4, 6, 8, 5), (3, 16, 15, 4), (7, 11, 10, 8), (6, 19, 18, 7), (11, 21, 23, 9), (13, 17, 16, 14), (12, 23, 22, 13), (17, 20, 19, 15), (20, 22, 21, 18), (1, 5, 8, 10)])
_uv = me_cube_004.uv_layers.new(name='UVMap')
_uv.uv.foreach_set('vector', [0.0, 0.0, 1.0, 0.0, 1.0, 1.0, 0.0, 1.0, 0.0, 0.0, 1.0, 0.0, 1.0, 1.0, 0.0, 1.0, 0.0, 0.0, 1.0, 0.0, 1.0, 1.0, 0.0, 1.0, 0.0, 0.0, 1.0, 0.0, 1.0, 1.0, 0.0, 1.0, 0.0, 0.0, 1.0, 0.0, 1.0, 1.0, 0.0, 1.0, 0.0, 0.0, 1.0, 0.0, 1.0, 1.0, 0.0, 0.0, 1.0, 0.0, 1.0, 1.0, 0.0, 0.0, 1.0, 0.0, 1.0, 1.0, 0.0, 0.0, 1.0, 0.0, 1.0, 1.0, 0.0, 0.0, 1.0, 0.0, 1.0, 1.0, 0.0, 0.0, 1.0, 0.0, 1.0, 1.0, 0.0, 0.0, 1.0, 0.0, 1.0, 1.0, 0.0, 0.0, 1.0, 0.0, 1.0, 1.0, 0.0, 0.0, 1.0, 0.0, 1.0, 1.0, 0.0, 1.0, 0.0, 0.0, 1.0, 0.0, 1.0, 1.0, 0.0, 1.0, 0.0, 0.0, 1.0, 0.0, 1.0, 1.0, 0.0, 1.0, 0.0, 0.0, 1.0, 0.0, 1.0, 1.0, 0.0, 1.0, 0.0, 0.0, 1.0, 0.0, 1.0, 1.0, 0.0, 1.0, 0.0, 0.0, 1.0, 0.0, 1.0, 1.0, 0.0, 1.0, 0.0, 0.0, 1.0, 0.0, 1.0, 1.0, 0.0, 1.0, 0.0, 0.0, 1.0, 0.0, 1.0, 1.0, 0.0, 1.0, 0.0, 0.0, 1.0, 0.0, 1.0, 1.0, 0.0, 1.0, 0.0, 0.0, 1.0, 0.0, 1.0, 1.0, 0.0, 1.0, 0.0, 0.0, 1.0, 0.0, 1.0, 1.0, 0.0, 1.0, 0.0, 0.0, 1.0, 0.0, 1.0, 1.0, 0.0, 1.0, 0.0, 0.0, 1.0, 0.0, 1.0, 1.0, 0.0, 1.0])
me_cube_004.materials.append(mat_pierre)
me_cube_004.use_remesh_preserve_volume = False
me_cube_004.use_remesh_preserve_attributes = False
me_cube_004.use_mirror_vertex_groups = False
me_cube_004.update()
me_cube_003 = bpy.data.meshes.new('Cube.003')
me_cube_003.from_pydata([(1.0, 0.6593, -1.611), (0.9, 0.643, -1.685), (0.9, 0.7506, -1.692), (1.0, -0.985, -0.1463), (0.9, -1.076, -0.06495), (0.9, -1.009, -0.2551), (-0.9, -1.076, -0.06495), (-1.0, -0.985, -0.1463), (-0.9, -1.009, -0.2551), (-0.9, 0.7506, -1.692), (-0.9, 0.643, -1.685), (-1.0, 0.6593, -1.611), (0.9, 1.1, -0.4534), (0.9, 1.041, -0.2728), (1.0, 1.017, -0.3393), (0.9, -0.5432, 1.828), (1.0, -0.4611, 1.714), (0.9, -0.4269, 1.811), (-1.0, -0.4611, 1.714), (-0.9, -0.5432, 1.828), (-0.9, -0.4269, 1.811), (-1.0, 1.017, -0.3393), (-0.9, 1.041, -0.2728), (-0.9, 1.1, -0.4534)], [], [(12, 2, 9, 23), (4, 15, 19, 6), (7, 18, 21, 11), (13, 22, 20, 17), (0, 14, 16, 3), (0, 1, 2), (3, 4, 5), (6, 7, 8), (9, 10, 11), (12, 13, 14), (15, 16, 17), (18, 19, 20), (21, 22, 23), (0, 3, 5, 1), (1, 10, 9, 2), (2, 12, 14, 0), (4, 6, 8, 5), (3, 16, 15, 4), (7, 11, 10, 8), (6, 19, 18, 7), (11, 21, 23, 9), (13, 17, 16, 14), (12, 23, 22, 13), (17, 20, 19, 15), (20, 22, 21, 18), (1, 5, 8, 10)])
_uv = me_cube_003.uv_layers.new(name='UVMap')
_uv.uv.foreach_set('vector', [0.0, 0.0, 1.0, 0.0, 1.0, 1.0, 0.0, 1.0, 0.0, 0.0, 1.0, 0.0, 1.0, 1.0, 0.0, 1.0, 0.0, 0.0, 1.0, 0.0, 1.0, 1.0, 0.0, 1.0, 0.0, 0.0, 1.0, 0.0, 1.0, 1.0, 0.0, 1.0, 0.0, 0.0, 1.0, 0.0, 1.0, 1.0, 0.0, 1.0, 0.0, 0.0, 1.0, 0.0, 1.0, 1.0, 0.0, 0.0, 1.0, 0.0, 1.0, 1.0, 0.0, 0.0, 1.0, 0.0, 1.0, 1.0, 0.0, 0.0, 1.0, 0.0, 1.0, 1.0, 0.0, 0.0, 1.0, 0.0, 1.0, 1.0, 0.0, 0.0, 1.0, 0.0, 1.0, 1.0, 0.0, 0.0, 1.0, 0.0, 1.0, 1.0, 0.0, 0.0, 1.0, 0.0, 1.0, 1.0, 0.0, 0.0, 1.0, 0.0, 1.0, 1.0, 0.0, 1.0, 0.0, 0.0, 1.0, 0.0, 1.0, 1.0, 0.0, 1.0, 0.0, 0.0, 1.0, 0.0, 1.0, 1.0, 0.0, 1.0, 0.0, 0.0, 1.0, 0.0, 1.0, 1.0, 0.0, 1.0, 0.0, 0.0, 1.0, 0.0, 1.0, 1.0, 0.0, 1.0, 0.0, 0.0, 1.0, 0.0, 1.0, 1.0, 0.0, 1.0, 0.0, 0.0, 1.0, 0.0, 1.0, 1.0, 0.0, 1.0, 0.0, 0.0, 1.0, 0.0, 1.0, 1.0, 0.0, 1.0, 0.0, 0.0, 1.0, 0.0, 1.0, 1.0, 0.0, 1.0, 0.0, 0.0, 1.0, 0.0, 1.0, 1.0, 0.0, 1.0, 0.0, 0.0, 1.0, 0.0, 1.0, 1.0, 0.0, 1.0, 0.0, 0.0, 1.0, 0.0, 1.0, 1.0, 0.0, 1.0, 0.0, 0.0, 1.0, 0.0, 1.0, 1.0, 0.0, 1.0])
me_cube_003.materials.append(mat_pierre)
me_cube_003.use_remesh_preserve_volume = False
me_cube_003.use_remesh_preserve_attributes = False
me_cube_003.use_mirror_vertex_groups = False
me_cube_003.update()
me_cube_002 = bpy.data.meshes.new('Cube.002')
me_cube_002.from_pydata([(1.0, 0.8195, -1.3), (0.9, 0.8112, -1.38), (0.9, 0.9173, -1.342), (1.0, -0.9412, -0.5518), (0.9, -1.039, -0.5102), (0.9, -0.9532, -0.6681), (-0.9, -1.039, -0.5102), (-1.0, -0.9412, -0.5518), (-0.9, -0.9532, -0.6681), (-0.9, 0.9173, -1.342), (-0.9, 0.8112, -1.38), (-1.0, 0.8195, -1.3), (0.9, 1.13, 0.01486), (0.9, 1.053, 0.167), (1.0, 1.038, 0.09229), (0.9, -0.7143, 1.563), (1.0, -0.6221, 1.486), (0.9, -0.5988, 1.595), (-1.0, -0.6221, 1.486), (-0.9, -0.7143, 1.563), (-0.9, -0.5988, 1.595), (-1.0, 1.038, 0.09229), (-0.9, 1.053, 0.167), (-0.9, 1.13, 0.01486)], [], [(12, 2, 9, 23), (4, 15, 19, 6), (7, 18, 21, 11), (13, 22, 20, 17), (0, 14, 16, 3), (0, 1, 2), (3, 4, 5), (6, 7, 8), (9, 10, 11), (12, 13, 14), (15, 16, 17), (18, 19, 20), (21, 22, 23), (0, 3, 5, 1), (1, 10, 9, 2), (2, 12, 14, 0), (4, 6, 8, 5), (3, 16, 15, 4), (7, 11, 10, 8), (6, 19, 18, 7), (11, 21, 23, 9), (13, 17, 16, 14), (12, 23, 22, 13), (17, 20, 19, 15), (20, 22, 21, 18), (1, 5, 8, 10)])
_uv = me_cube_002.uv_layers.new(name='UVMap')
_uv.uv.foreach_set('vector', [0.0, 0.0, 1.0, 0.0, 1.0, 1.0, 0.0, 1.0, 0.0, 0.0, 1.0, 0.0, 1.0, 1.0, 0.0, 1.0, 0.0, 0.0, 1.0, 0.0, 1.0, 1.0, 0.0, 1.0, 0.0, 0.0, 1.0, 0.0, 1.0, 1.0, 0.0, 1.0, 0.0, 0.0, 1.0, 0.0, 1.0, 1.0, 0.0, 1.0, 0.0, 0.0, 1.0, 0.0, 1.0, 1.0, 0.0, 0.0, 1.0, 0.0, 1.0, 1.0, 0.0, 0.0, 1.0, 0.0, 1.0, 1.0, 0.0, 0.0, 1.0, 0.0, 1.0, 1.0, 0.0, 0.0, 1.0, 0.0, 1.0, 1.0, 0.0, 0.0, 1.0, 0.0, 1.0, 1.0, 0.0, 0.0, 1.0, 0.0, 1.0, 1.0, 0.0, 0.0, 1.0, 0.0, 1.0, 1.0, 0.0, 0.0, 1.0, 0.0, 1.0, 1.0, 0.0, 1.0, 0.0, 0.0, 1.0, 0.0, 1.0, 1.0, 0.0, 1.0, 0.0, 0.0, 1.0, 0.0, 1.0, 1.0, 0.0, 1.0, 0.0, 0.0, 1.0, 0.0, 1.0, 1.0, 0.0, 1.0, 0.0, 0.0, 1.0, 0.0, 1.0, 1.0, 0.0, 1.0, 0.0, 0.0, 1.0, 0.0, 1.0, 1.0, 0.0, 1.0, 0.0, 0.0, 1.0, 0.0, 1.0, 1.0, 0.0, 1.0, 0.0, 0.0, 1.0, 0.0, 1.0, 1.0, 0.0, 1.0, 0.0, 0.0, 1.0, 0.0, 1.0, 1.0, 0.0, 1.0, 0.0, 0.0, 1.0, 0.0, 1.0, 1.0, 0.0, 1.0, 0.0, 0.0, 1.0, 0.0, 1.0, 1.0, 0.0, 1.0, 0.0, 0.0, 1.0, 0.0, 1.0, 1.0, 0.0, 1.0, 0.0, 0.0, 1.0, 0.0, 1.0, 1.0, 0.0, 1.0])
me_cube_002.materials.append(mat_pierre)
me_cube_002.use_remesh_preserve_volume = False
me_cube_002.use_remesh_preserve_attributes = False
me_cube_002.use_mirror_vertex_groups = False
me_cube_002.update()
me_cube_001 = bpy.data.meshes.new('Cube.001')
me_cube_001.from_pydata([(1.0, 0.9413, -0.9185), (0.9, 0.9416, -0.9996), (0.9, 1.041, -0.9185), (1.0, -0.8587, -0.9185), (0.9, -0.9587, -0.9185), (0.9, -0.8583, -1.037), (-0.9, -0.9587, -0.9185), (-1.0, -0.8587, -0.9185), (-0.9, -0.8583, -1.037), (-0.9, 1.041, -0.9185), (-0.9, 0.9416, -0.9996), (-1.0, 0.9413, -0.9185), (0.9, 1.108, 0.4971), (0.9, 1.018, 0.6141), (1.0, 1.01, 0.5344), (0.9, -0.8566, 1.245), (1.0, -0.7584, 1.207), (0.9, -0.747, 1.324), (-1.0, -0.7584, 1.207), (-0.9, -0.8566, 1.245), (-0.9, -0.747, 1.324), (-1.0, 1.01, 0.5344), (-0.9, 1.018, 0.6141), (-0.9, 1.108, 0.4971)], [], [(12, 2, 9, 23), (4, 15, 19, 6), (7, 18, 21, 11), (13, 22, 20, 17), (0, 14, 16, 3), (0, 1, 2), (3, 4, 5), (6, 7, 8), (9, 10, 11), (12, 13, 14), (15, 16, 17), (18, 19, 20), (21, 22, 23), (0, 3, 5, 1), (1, 10, 9, 2), (2, 12, 14, 0), (4, 6, 8, 5), (3, 16, 15, 4), (7, 11, 10, 8), (6, 19, 18, 7), (11, 21, 23, 9), (13, 17, 16, 14), (12, 23, 22, 13), (17, 20, 19, 15), (20, 22, 21, 18), (1, 5, 8, 10)])
_uv = me_cube_001.uv_layers.new(name='UVMap')
_uv.uv.foreach_set('vector', [0.0, 0.0, 1.0, 0.0, 1.0, 1.0, 0.0, 1.0, 0.0, 0.0, 1.0, 0.0, 1.0, 1.0, 0.0, 1.0, 0.0, 0.0, 1.0, 0.0, 1.0, 1.0, 0.0, 1.0, 0.0, 0.0, 1.0, 0.0, 1.0, 1.0, 0.0, 1.0, 0.0, 0.0, 1.0, 0.0, 1.0, 1.0, 0.0, 1.0, 0.0, 0.0, 1.0, 0.0, 1.0, 1.0, 0.0, 0.0, 1.0, 0.0, 1.0, 1.0, 0.0, 0.0, 1.0, 0.0, 1.0, 1.0, 0.0, 0.0, 1.0, 0.0, 1.0, 1.0, 0.0, 0.0, 1.0, 0.0, 1.0, 1.0, 0.0, 0.0, 1.0, 0.0, 1.0, 1.0, 0.0, 0.0, 1.0, 0.0, 1.0, 1.0, 0.0, 0.0, 1.0, 0.0, 1.0, 1.0, 0.0, 0.0, 1.0, 0.0, 1.0, 1.0, 0.0, 1.0, 0.0, 0.0, 1.0, 0.0, 1.0, 1.0, 0.0, 1.0, 0.0, 0.0, 1.0, 0.0, 1.0, 1.0, 0.0, 1.0, 0.0, 0.0, 1.0, 0.0, 1.0, 1.0, 0.0, 1.0, 0.0, 0.0, 1.0, 0.0, 1.0, 1.0, 0.0, 1.0, 0.0, 0.0, 1.0, 0.0, 1.0, 1.0, 0.0, 1.0, 0.0, 0.0, 1.0, 0.0, 1.0, 1.0, 0.0, 1.0, 0.0, 0.0, 1.0, 0.0, 1.0, 1.0, 0.0, 1.0, 0.0, 0.0, 1.0, 0.0, 1.0, 1.0, 0.0, 1.0, 0.0, 0.0, 1.0, 0.0, 1.0, 1.0, 0.0, 1.0, 0.0, 0.0, 1.0, 0.0, 1.0, 1.0, 0.0, 1.0, 0.0, 0.0, 1.0, 0.0, 1.0, 1.0, 0.0, 1.0, 0.0, 0.0, 1.0, 0.0, 1.0, 1.0, 0.0, 1.0])
me_cube_001.materials.append(mat_pierre)
me_cube_001.use_remesh_preserve_volume = False
me_cube_001.use_remesh_preserve_attributes = False
me_cube_001.use_mirror_vertex_groups = False
me_cube_001.update()
me_plane = bpy.data.meshes.new('Plane')
me_plane.from_pydata([(-1.0, -1.0, 0.0), (1.0, -1.0, 0.0), (-1.0, 1.0, 0.0), (1.0, 1.0, 0.0)], [], [(0, 1, 3, 2)])
me_plane.materials.append(mat_sol)
me_plane.use_remesh_preserve_volume = False
me_plane.use_remesh_preserve_attributes = False
me_plane.use_mirror_vertex_groups = False
me_plane.update()
me_cube = bpy.data.meshes.new('Cube')
me_cube.from_pydata([(1.0, -1.015, 0.4905), (0.9, -1.024, 0.5699), (0.9, -1.113, 0.449), (1.0, 0.746, 1.237), (0.9, 0.8438, 1.279), (0.9, 0.7333, 1.353), (-0.9, 0.8438, 1.279), (-1.0, 0.746, 1.237), (-0.9, 0.7333, 1.353), (-0.9, -1.113, 0.449), (-0.9, -1.024, 0.5699), (-1.0, -1.015, 0.4905), (0.9, -1.031, -0.9634), (0.9, -0.9306, -1.04), (1.0, -0.9312, -0.9592), (0.9, 0.9684, -0.8798), (1.0, 0.8684, -0.884), (0.9, 0.8693, -1.003), (-1.0, 0.8684, -0.884), (-0.9, 0.9684, -0.8798), (-0.9, 0.8693, -1.003), (-1.0, -0.9312, -0.9592), (-0.9, -0.9306, -1.04), (-0.9, -1.031, -0.9634)], [], [(12, 2, 9, 23), (4, 15, 19, 6), (7, 18, 21, 11), (13, 22, 20, 17), (0, 14, 16, 3), (0, 1, 2), (3, 4, 5), (6, 7, 8), (9, 10, 11), (12, 13, 14), (15, 16, 17), (18, 19, 20), (21, 22, 23), (0, 3, 5, 1), (1, 10, 9, 2), (2, 12, 14, 0), (4, 6, 8, 5), (3, 16, 15, 4), (7, 11, 10, 8), (6, 19, 18, 7), (11, 21, 23, 9), (13, 17, 16, 14), (12, 23, 22, 13), (17, 20, 19, 15), (20, 22, 21, 18), (1, 5, 8, 10)])
_uv = me_cube.uv_layers.new(name='UVMap')
_uv.uv.foreach_set('vector', [0.0, 0.0, 1.0, 0.0, 1.0, 1.0, 0.0, 1.0, 0.0, 0.0, 1.0, 0.0, 1.0, 1.0, 0.0, 1.0, 0.0, 0.0, 1.0, 0.0, 1.0, 1.0, 0.0, 1.0, 0.0, 0.0, 1.0, 0.0, 1.0, 1.0, 0.0, 1.0, 0.0, 0.0, 1.0, 0.0, 1.0, 1.0, 0.0, 1.0, 0.0, 0.0, 1.0, 0.0, 1.0, 1.0, 0.0, 0.0, 1.0, 0.0, 1.0, 1.0, 0.0, 0.0, 1.0, 0.0, 1.0, 1.0, 0.0, 0.0, 1.0, 0.0, 1.0, 1.0, 0.0, 0.0, 1.0, 0.0, 1.0, 1.0, 0.0, 0.0, 1.0, 0.0, 1.0, 1.0, 0.0, 0.0, 1.0, 0.0, 1.0, 1.0, 0.0, 0.0, 1.0, 0.0, 1.0, 1.0, 0.0, 0.0, 1.0, 0.0, 1.0, 1.0, 0.0, 1.0, 0.0, 0.0, 1.0, 0.0, 1.0, 1.0, 0.0, 1.0, 0.0, 0.0, 1.0, 0.0, 1.0, 1.0, 0.0, 1.0, 0.0, 0.0, 1.0, 0.0, 1.0, 1.0, 0.0, 1.0, 0.0, 0.0, 1.0, 0.0, 1.0, 1.0, 0.0, 1.0, 0.0, 0.0, 1.0, 0.0, 1.0, 1.0, 0.0, 1.0, 0.0, 0.0, 1.0, 0.0, 1.0, 1.0, 0.0, 1.0, 0.0, 0.0, 1.0, 0.0, 1.0, 1.0, 0.0, 1.0, 0.0, 0.0, 1.0, 0.0, 1.0, 1.0, 0.0, 1.0, 0.0, 0.0, 1.0, 0.0, 1.0, 1.0, 0.0, 1.0, 0.0, 0.0, 1.0, 0.0, 1.0, 1.0, 0.0, 1.0, 0.0, 0.0, 1.0, 0.0, 1.0, 1.0, 0.0, 1.0, 0.0, 0.0, 1.0, 0.0, 1.0, 1.0, 0.0, 1.0])
me_cube.materials.append(mat_pierre)
me_cube.use_remesh_preserve_volume = False
me_cube.use_remesh_preserve_attributes = False
me_cube.use_mirror_vertex_groups = False
me_cube.update()

# ---- objects
ob_point_002 = bpy.data.objects.new('Point.002', light_point_002)
ob_point_001 = bpy.data.objects.new('Point.001', light_point_001)
ob_point = bpy.data.objects.new('Point', light_point)
ob_empty_001 = bpy.data.objects.new('Empty.001', None)
ob_camera = bpy.data.objects.new('Camera', cam_camera)
ob_brique_014 = bpy.data.objects.new('Brique.014', me_cube_014)
ob_brique_013 = bpy.data.objects.new('Brique.013', me_cube_013)
ob_brique_012 = bpy.data.objects.new('Brique.012', me_cube_012)
ob_brique_011 = bpy.data.objects.new('Brique.011', me_cube_011)
ob_brique_010 = bpy.data.objects.new('Brique.010', me_cube_010)
ob_brique_009 = bpy.data.objects.new('Brique.009', me_cube_009)
ob_brique_008 = bpy.data.objects.new('Brique.008', me_cube_008)
ob_brique_007 = bpy.data.objects.new('Brique.007', me_cube_007)
ob_brique_006 = bpy.data.objects.new('Brique.006', me_cube_006)
ob_brique_005 = bpy.data.objects.new('Brique.005', me_cube_005)
ob_brique_004 = bpy.data.objects.new('Brique.004', me_cube_004)
ob_brique_003 = bpy.data.objects.new('Brique.003', me_cube_003)
ob_brique_002 = bpy.data.objects.new('Brique.002', me_cube_002)
ob_brique_001 = bpy.data.objects.new('Brique.001', me_cube_001)
ob_sol = bpy.data.objects.new('Sol', me_plane)
ob_brique = bpy.data.objects.new('Brique', me_cube)

# ---- transforms, parenting, visibility, modifiers, constraints
ob_point_002.location = (8.521, 1.355, 8.501)
ob_point_002.lineart.crease_threshold = 0.0
ob_point_001.location = (6.735, 4.699, 7.633)
ob_point_001.lineart.crease_threshold = 0.0
ob_point.location = (2.87, 10.67, 7.318)
ob_point.lineart.crease_threshold = 0.0
ob_empty_001.location = (-0.05348, 4.626, 0.5081)
ob_empty_001.empty_image_offset = (0.0, 0.0)
ob_empty_001.lineart.crease_threshold = 0.0
ob_camera.location = (11.97, 4.86, 2.668)
ob_camera.rotation_euler = (1.571, 0.0, 1.571)
ob_camera.lock_rotations_4d = False
ob_camera.empty_display_type = 'ARROWS'
ob_camera.color = (0.0, 0.0, 0.0, 0.0)
ob_camera.display_type = 'WIRE'
ob_camera.lineart.crease_threshold = 0.0
ob_brique_014.location = (2.364e-06, 9.374, 1.555)
ob_brique_014.scale = (1.0, 1.0, 0.5)
ob_brique_014.lock_rotations_4d = False
ob_brique_014.empty_display_type = 'ARROWS'
ob_brique_014.lineart.crease_threshold = 0.0
ob_brique_013.location = (3.04e-06, 8.943, 2.473)
ob_brique_013.scale = (1.0, 1.0, 0.5)
ob_brique_013.lock_rotations_4d = False
ob_brique_013.empty_display_type = 'ARROWS'
ob_brique_013.lineart.crease_threshold = 0.0
ob_brique_012.location = (2.472e-06, 8.333, 3.278)
ob_brique_012.scale = (1.0, 1.0, 0.5)
ob_brique_012.lock_rotations_4d = False
ob_brique_012.empty_display_type = 'ARROWS'
ob_brique_012.lineart.crease_threshold = 0.0
ob_brique_011.location = (1.446e-06, 7.571, 3.937)
ob_brique_011.scale = (1.0, 1.0, 0.5)
ob_brique_011.lock_rotations_4d = False
ob_brique_011.empty_display_type = 'ARROWS'
ob_brique_011.lineart.crease_threshold = 0.0
ob_brique_010.location = (5.645e-07, 6.692, 4.423)
ob_brique_010.scale = (1.0, 1.0, 0.5)
ob_brique_010.lock_rotations_4d = False
ob_brique_010.empty_display_type = 'ARROWS'
ob_brique_010.lineart.crease_threshold = 0.0
ob_brique_009.location = (-3.097e-07, 5.733, 4.717)
ob_brique_009.scale = (1.0, 1.0, 0.5)
ob_brique_009.lock_rotations_4d = False
ob_brique_009.empty_display_type = 'ARROWS'
ob_brique_009.lineart.crease_threshold = 0.0
ob_brique_008.location = (-1.066e-06, 4.736, 4.81)
ob_brique_008.scale = (1.0, 1.0, 0.5)
ob_brique_008.lock_rotations_4d = False
ob_brique_008.empty_display_type = 'ARROWS'
ob_brique_008.lineart.crease_threshold = 0.0
ob_brique_007.location = (-1.829e-06, 3.74, 4.697)
ob_brique_007.scale = (1.0, 1.0, 0.5)
ob_brique_007.lock_rotations_4d = False
ob_brique_007.empty_display_type = 'ARROWS'
ob_brique_007.lineart.crease_threshold = 0.0
ob_brique_006.location = (-2.797e-06, 2.788, 4.383)
ob_brique_006.scale = (1.0, 1.0, 0.5)
ob_brique_006.lock_rotations_4d = False
ob_brique_006.empty_display_type = 'ARROWS'
ob_brique_006.lineart.crease_threshold = 0.0
ob_brique_005.location = (-3.765e-06, 1.918, 3.878)
ob_brique_005.scale = (1.0, 1.0, 0.5)
ob_brique_005.lock_rotations_4d = False
ob_brique_005.empty_display_type = 'ARROWS'
ob_brique_005.lineart.crease_threshold = 0.0
ob_brique_004.location = (-4.689e-06, 1.17, 3.204)
ob_brique_004.scale = (1.0, 1.0, 0.5)
ob_brique_004.lock_rotations_4d = False
ob_brique_004.empty_display_type = 'ARROWS'
ob_brique_004.lineart.crease_threshold = 0.0
ob_brique_003.location = (-5.315e-06, 0.5768, 2.386)
ob_brique_003.scale = (1.0, 1.0, 0.5)
ob_brique_003.lock_rotations_4d = False
ob_brique_003.empty_display_type = 'ARROWS'
ob_brique_003.lineart.crease_threshold = 0.0
ob_brique_002.location = (-4.535e-06, 0.1655, 1.458)
ob_brique_002.scale = (1.0, 1.0, 0.5)
ob_brique_002.lock_rotations_4d = False
ob_brique_002.empty_display_type = 'ARROWS'
ob_brique_002.lineart.crease_threshold = 0.0
ob_brique_001.location = (-1.737e-06, -0.04135, 0.4592)
ob_brique_001.scale = (1.0, 1.0, 0.5)
ob_brique_001.lock_rotations_4d = False
ob_brique_001.empty_display_type = 'ARROWS'
ob_brique_001.lineart.crease_threshold = 0.0
ob_sol.location = (0.0, 0.0, 0.0)
ob_sol.scale = (100.0, 100.0, 100.0)
ob_sol.lineart.crease_threshold = 0.0
ob_brique.location = (-4.219e-07, 9.602, 0.5608)
ob_brique.scale = (1.0, 1.0, 0.5)
ob_brique.lock_rotations_4d = False
ob_brique.empty_display_type = 'ARROWS'
ob_brique.lineart.crease_threshold = 0.0

# ---- collection membership
col_collection_1_001.objects.link(ob_point_002)
col_collection_1_001.objects.link(ob_point_001)
col_collection_1_001.objects.link(ob_point)
col_collection_1_001.objects.link(ob_empty_001)
col_collection_1_001.objects.link(ob_camera)
col_collection_1_001.objects.link(ob_brique_014)
col_collection_1_001.objects.link(ob_brique_013)
col_collection_1_001.objects.link(ob_brique_012)
col_collection_1_001.objects.link(ob_brique_011)
col_collection_1_001.objects.link(ob_brique_010)
col_collection_1_001.objects.link(ob_brique_009)
col_collection_1_001.objects.link(ob_brique_008)
col_collection_1_001.objects.link(ob_brique_007)
col_collection_1_001.objects.link(ob_brique_006)
col_collection_1_001.objects.link(ob_brique_005)
col_collection_1_001.objects.link(ob_brique_004)
col_collection_1_001.objects.link(ob_brique_003)
col_collection_1_001.objects.link(ob_brique_002)
col_collection_1_001.objects.link(ob_brique_001)
col_collection_1_001.objects.link(ob_sol)
col_collection_1_001.objects.link(ob_brique)

# ---- scene / render settings (as saved in the file)
scene.camera = ob_camera
scene.frame_start = 1; scene.frame_end = 250; scene.frame_set(1)
scene.render.engine = 'BLENDER_EEVEE_NEXT'
scene.render.resolution_percentage = 50
scene.render.dither_intensity = 0.0
scene.cycles.use_denoising = False
scene.cycles.samples = 128
scene.cycles.sampling_pattern = 'TABULATED_SOBOL'
scene.cycles.light_sampling_threshold = 0.0
scene.cycles.use_adaptive_sampling = False
scene.cycles.use_light_tree = False
scene.cycles.blur_glossy = 0.0
scene.cycles.sample_clamp_indirect = 0.0
scene.view_settings.view_transform = 'Standard'
bpy.context.view_layer.update()
